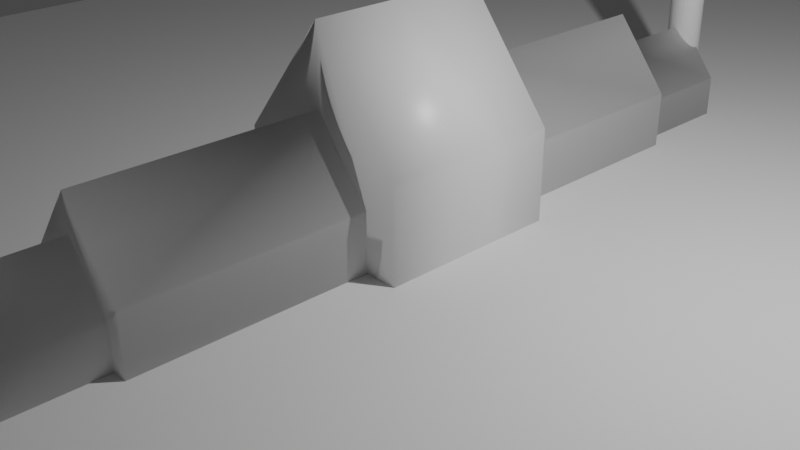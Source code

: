 # Source: linking_obj.blend  (saved by Blender 2.80.73; exported with 4.5.12 LTS)
import bpy
from mathutils import Matrix  # noqa: F401  (used for matrix-valued properties, if any)

bpy.ops.wm.read_factory_settings(use_empty=True)
scene = bpy.context.scene
scene.name = 'Scene'

# ---- collections
col_collection = bpy.data.collections.new('Collection'); scene.collection.children.link(col_collection)
col_example_obj_collection = bpy.data.collections.new('example_obj_collection'); scene.collection.children.link(col_example_obj_collection)

# ---- materials (node trees are filled in below, after node groups)
mat_material = bpy.data.materials.new('Material')
mat_material.alpha_threshold = 0.0
mat_material.use_transparent_shadow = False
mat_material.line_color = (0.0, 0.0, 0.0, 1.0)

# ---- material node trees
mat_material.use_nodes = True; mat_material.node_tree.nodes.clear()
_N = mat_material.node_tree.nodes; _L = mat_material.node_tree.links
n0 = _N.new('ShaderNodeOutputMaterial'); n0.name = 'Material Output'; n0.location = (300, 300)
n1 = _N.new('ShaderNodeBsdfPrincipled'); n1.name = 'Principled BSDF'; n1.location = (10, 300)
n1.distribution = 'GGX'
n1.subsurface_method = 'BURLEY'
n1.inputs[2].default_value = 0.4
n1.inputs[3].default_value = 1.45
n1.inputs[27].default_value = (0.0, 0.0, 0.0, 1.0)
n1.inputs[28].default_value = 1.0
_L.new(n1.outputs[0], n0.inputs[0])
n0.is_active_output = True

# ---- world
world_world = bpy.data.worlds.new('World'); scene.world = world_world
world_world.use_nodes = True; world_world.node_tree.nodes.clear()
_N = world_world.node_tree.nodes; _L = world_world.node_tree.links
n0 = _N.new('ShaderNodeOutputWorld'); n0.name = 'World Output'; n0.location = (300, 300)
n1 = _N.new('ShaderNodeBackground'); n1.name = 'Background'; n1.location = (10, 300)
n1.inputs[0].default_value = (0.05088, 0.05088, 0.05088, 1.0)
_L.new(n1.outputs[0], n0.inputs[0])
n0.is_active_output = True
world_world.color = (0.05088, 0.05088, 0.05088)
world_world.use_sun_shadow = False
world_world.sun_shadow_jitter_overblur = 0.0

# ---- cameras
cam_camera = bpy.data.cameras.new('Camera')
cam_camera.clip_end = 100.0
cam_camera.ortho_scale = 7.314

# ---- lights
light_light = bpy.data.lights.new('Light', 'POINT')
light_light.transmission_factor = 0.0
light_light.energy = 1000.0
light_light.shadow_soft_size = 0.1
light_light.shadow_maximum_resolution = 0.006
light_light.use_absolute_resolution = True

# ---- meshes
me_plane = bpy.data.meshes.new('Plane')
me_plane.from_pydata([(-1.0, -1.0, 0.0), (1.0, -1.0, 0.0), (-1.0, 1.0, 0.0), (1.0, 1.0, 0.0)], [], [(0, 1, 3, 2)])
_uv = me_plane.uv_layers.new(name='UVMap')
_uv.uv.foreach_set('vector', [0.0, 0.0, 1.0, 0.0, 1.0, 1.0, 0.0, 1.0])
me_plane.use_remesh_preserve_volume = False
me_plane.use_remesh_preserve_attributes = False
me_plane.use_mirror_vertex_groups = False
me_plane.update()
me_cube = bpy.data.meshes.new('Cube')
me_cube.from_pydata([(1.0, 1.0, 1.0), (1.0, 1.0, -1.0), (0.0, 1.0, 1.435), (0.0, 1.0, -1.435), (-1.0, 1.0, 1.0), (-1.0, 1.0, -1.0), (0.0, 1.0, 2.266), (0.0, 1.0, -2.266), (0.6334, 1.0, -0.6334), (-0.6334, 1.0, -0.6334), (0.6334, 1.0, 0.6334), (-0.6334, 1.0, 0.6334), (0.6334, 3.533, -0.6334), (-0.6334, 3.533, -0.6334), (0.6334, 3.533, 0.6334), (-0.6334, 3.533, 0.6334), (0.4647, 3.533, -0.4647), (-0.4647, 3.533, -0.4647), (0.4647, 3.533, 0.4647), (-0.4647, 3.533, 0.4647), (0.4647, 4.862, -0.4647), (-0.4647, 4.862, -0.4647), (0.4647, 4.862, 0.4647), (-0.4647, 4.862, 0.4647), (-1.0, 0.0, -1.0), (1.0, 0.0, 1.0), (-1.0, 0.0, 1.0), (1.0, 0.0, -1.0), (0.0, 3.533, -1.435), (0.0, 3.533, 1.435), (0.0, 3.533, -1.053), (0.0, 3.533, 1.053), (0.0, 4.862, -1.053), (0.0, 4.862, 1.053), (0.0, 0.0, -2.266), (0.0, 0.0, 2.266), (4.259e-08, 5.06, -3.709), (4.259e-08, 5.06, 3.709), (0.03858, 5.056, -3.709), (0.03858, 5.056, 3.709), (0.07567, 5.045, -3.709), (0.07567, 5.045, 3.709), (0.1099, 5.026, -3.709), (0.1099, 5.026, 3.709), (0.1398, 5.002, -3.709), (0.1398, 5.002, 3.709), (0.1644, 4.972, -3.709), (0.1644, 4.972, 3.709), (0.1827, 4.938, -3.709), (0.1827, 4.938, 3.709), (0.1939, 4.901, -3.709), (0.1939, 4.901, 3.709), (0.1977, 4.862, -3.709), (0.1977, 4.862, 3.709), (0.1939, 4.823, -3.709), (0.1939, 4.823, 3.709), (0.1827, 4.786, -3.709), (0.1827, 4.786, 3.709), (0.1644, 4.752, -3.709), (0.1644, 4.752, 3.709), (0.1398, 4.722, -3.709), (0.1398, 4.722, 3.709), (0.1099, 4.698, -3.709), (0.1099, 4.698, 3.709), (0.07567, 4.679, -3.709), (0.07567, 4.679, 3.709), (0.03858, 4.668, -3.709), (0.03858, 4.668, 3.709), (-2.185e-08, 4.664, -3.709), (-2.185e-08, 4.664, 3.709), (-0.03858, 4.668, -3.709), (-0.03858, 4.668, 3.709), (-0.07567, 4.679, -3.709), (-0.07567, 4.679, 3.709), (-0.1099, 4.698, -3.709), (-0.1099, 4.698, 3.709), (-0.1398, 4.722, -3.709), (-0.1398, 4.722, 3.709), (-0.1644, 4.752, -3.709), (-0.1644, 4.752, 3.709), (-0.1827, 4.786, -3.709), (-0.1827, 4.786, 3.709), (-0.1939, 4.823, -3.709), (-0.1939, 4.823, 3.709), (-0.1977, 4.862, -3.709), (-0.1977, 4.862, 3.709), (-0.1939, 4.901, -3.709), (-0.1939, 4.901, 3.709), (-0.1827, 4.938, -3.709), (-0.1827, 4.938, 3.709), (-0.1644, 4.972, -3.709), (-0.1644, 4.972, 3.709), (-0.1398, 5.002, -3.709), (-0.1398, 5.002, 3.709), (-0.1099, 5.026, -3.709), (-0.1099, 5.026, 3.709), (-0.07567, 5.045, -3.709), (-0.07567, 5.045, 3.709), (-0.03858, 5.056, -3.709), (-0.03858, 5.056, 3.709)], [], [(19, 31, 33, 23), (16, 30, 32, 20), (24, 26, 4, 5), (5, 7, 34, 24), (21, 23, 33, 32), (7, 5, 9, 3), (9, 11, 15, 13), (6, 0, 10, 2), (0, 1, 8, 10), (5, 4, 11, 9), (29, 14, 18, 31), (3, 9, 13, 28), (2, 10, 14, 29), (10, 8, 12, 14), (17, 19, 23, 21), (14, 12, 16, 18), (13, 15, 19, 17), (28, 13, 17, 30), (32, 33, 22, 20), (30, 17, 21, 32), (31, 18, 22, 33), (18, 16, 20, 22), (1, 0, 25, 27), (7, 1, 27, 34), (0, 6, 35, 25), (6, 4, 26, 35), (12, 28, 30, 16), (11, 2, 29, 15), (8, 3, 28, 12), (15, 29, 31, 19), (4, 6, 2, 11), (1, 7, 3, 8), (36, 37, 39, 38), (38, 39, 41, 40), (40, 41, 43, 42), (42, 43, 45, 44), (44, 45, 47, 46), (46, 47, 49, 48), (48, 49, 51, 50), (50, 51, 53, 52), (52, 53, 55, 54), (54, 55, 57, 56), (56, 57, 59, 58), (58, 59, 61, 60), (60, 61, 63, 62), (62, 63, 65, 64), (64, 65, 67, 66), (66, 67, 69, 68), (68, 69, 71, 70), (70, 71, 73, 72), (72, 73, 75, 74), (74, 75, 77, 76), (76, 77, 79, 78), (78, 79, 81, 80), (80, 81, 83, 82), (82, 83, 85, 84), (84, 85, 87, 86), (86, 87, 89, 88), (88, 89, 91, 90), (90, 91, 93, 92), (92, 93, 95, 94), (94, 95, 97, 96), (39, 37, 99, 97, 95, 93, 91, 89, 87, 85, 83, 81, 79, 77, 75, 73, 71, 69, 67, 65, 63, 61, 59, 57, 55, 53, 51, 49, 47, 45, 43, 41), (96, 97, 99, 98), (98, 99, 37, 36), (36, 38, 40, 42, 44, 46, 48, 50, 52, 54, 56, 58, 60, 62, 64, 66, 68, 70, 72, 74, 76, 78, 80, 82, 84, 86, 88, 90, 92, 94, 96, 98)])
me_cube.polygons.foreach_set('use_smooth', [1, 1, 1, 1, 1, 1, 1, 1, 1, 1, 1, 1, 1, 1, 1, 1, 1, 1, 1, 1, 1, 1, 1, 1, 1, 1, 1, 1, 1, 1, 1, 1, 0, 0, 0, 0, 0, 0, 0, 0, 0, 0, 0, 0, 0, 0, 0, 0, 0, 0, 0, 0, 0, 0, 0, 0, 0, 0, 0, 0, 0, 0, 0, 0, 0, 0])
_uv = me_cube.uv_layers.new(name='UVMap')
_uv.uv.foreach_set('vector', [0.625, 0.0, 0.5, 0.0, 0.5, 0.0, 0.625, 0.0, 0.625, 0.75, 0.5, 0.75, 0.5, 0.75, 0.625, 0.75, 0.375, 0.625, 0.625, 0.625, 0.625, 0.75, 0.375, 0.75, 0.375, 0.75, 0.5, 0.75, 0.5, 0.875, 0.375, 0.875, 0.625, 0.5, 0.875, 0.5, 0.875, 0.625, 0.625, 0.625, 0.5, 0.75, 0.375, 0.75, 0.375, 0.75, 0.5, 0.75, 0.375, 0.75, 0.625, 0.75, 0.625, 0.75, 0.375, 0.75, 0.5, 0.0, 0.375, 0.0, 0.375, 0.0, 0.5, 0.0, 0.375, 0.5, 0.125, 0.5, 0.125, 0.5, 0.375, 0.5, 0.375, 0.75, 0.625, 0.75, 0.625, 0.75, 0.375, 0.75, 0.5, 0.0, 0.375, 0.0, 0.375, 0.0, 0.5, 0.0, 0.5, 0.75, 0.375, 0.75, 0.375, 0.75, 0.5, 0.75, 0.5, 0.0, 0.375, 0.0, 0.375, 0.0, 0.5, 0.0, 0.375, 0.5, 0.125, 0.5, 0.125, 0.5, 0.375, 0.5, 0.375, 0.75, 0.625, 0.75, 0.625, 0.75, 0.375, 0.75, 0.375, 0.5, 0.125, 0.5, 0.125, 0.5, 0.375, 0.5, 0.375, 0.75, 0.625, 0.75, 0.625, 0.75, 0.375, 0.75, 0.5, 0.75, 0.375, 0.75, 0.375, 0.75, 0.5, 0.75, 0.625, 0.625, 0.875, 0.625, 0.875, 0.75, 0.625, 0.75, 0.5, 0.75, 0.375, 0.75, 0.375, 0.75, 0.5, 0.75, 0.5, 0.0, 0.375, 0.0, 0.375, 0.0, 0.5, 0.0, 0.375, 0.5, 0.125, 0.5, 0.125, 0.5, 0.375, 0.5, 0.125, 0.5, 0.375, 0.5, 0.375, 0.625, 0.125, 0.625, 0.5, 0.75, 0.625, 0.75, 0.625, 0.875, 0.5, 0.875, 0.375, 0.0, 0.5, 0.0, 0.5, 0.125, 0.375, 0.125, 0.5, 0.0, 0.625, 0.0, 0.625, 0.125, 0.5, 0.125, 0.625, 0.75, 0.5, 0.75, 0.5, 0.75, 0.625, 0.75, 0.625, 0.0, 0.5, 0.0, 0.5, 0.0, 0.625, 0.0, 0.625, 0.75, 0.5, 0.75, 0.5, 0.75, 0.625, 0.75, 0.625, 0.0, 0.5, 0.0, 0.5, 0.0, 0.625, 0.0, 0.625, 0.0, 0.5, 0.0, 0.5, 0.0, 0.625, 0.0, 0.625, 0.75, 0.5, 0.75, 0.5, 0.75, 0.625, 0.75, 1.0, 0.5, 1.0, 1.0, 0.9688, 1.0, 0.9688, 0.5, 0.9688, 0.5, 0.9688, 1.0, 0.9375, 1.0, 0.9375, 0.5, 0.9375, 0.5, 0.9375, 1.0, 0.9062, 1.0, 0.9062, 0.5, 0.9062, 0.5, 0.9062, 1.0, 0.875, 1.0, 0.875, 0.5, 0.875, 0.5, 0.875, 1.0, 0.8438, 1.0, 0.8438, 0.5, 0.8438, 0.5, 0.8438, 1.0, 0.8125, 1.0, 0.8125, 0.5, 0.8125, 0.5, 0.8125, 1.0, 0.7812, 1.0, 0.7812, 0.5, 0.7812, 0.5, 0.7812, 1.0, 0.75, 1.0, 0.75, 0.5, 0.75, 0.5, 0.75, 1.0, 0.7188, 1.0, 0.7188, 0.5, 0.7188, 0.5, 0.7188, 1.0, 0.6875, 1.0, 0.6875, 0.5, 0.6875, 0.5, 0.6875, 1.0, 0.6562, 1.0, 0.6562, 0.5, 0.6562, 0.5, 0.6562, 1.0, 0.625, 1.0, 0.625, 0.5, 0.625, 0.5, 0.625, 1.0, 0.5938, 1.0, 0.5938, 0.5, 0.5938, 0.5, 0.5938, 1.0, 0.5625, 1.0, 0.5625, 0.5, 0.5625, 0.5, 0.5625, 1.0, 0.5312, 1.0, 0.5312, 0.5, 0.5312, 0.5, 0.5312, 1.0, 0.5, 1.0, 0.5, 0.5, 0.5, 0.5, 0.5, 1.0, 0.4688, 1.0, 0.4688, 0.5, 0.4688, 0.5, 0.4688, 1.0, 0.4375, 1.0, 0.4375, 0.5, 0.4375, 0.5, 0.4375, 1.0, 0.4062, 1.0, 0.4062, 0.5, 0.4062, 0.5, 0.4062, 1.0, 0.375, 1.0, 0.375, 0.5, 0.375, 0.5, 0.375, 1.0, 0.3438, 1.0, 0.3438, 0.5, 0.3438, 0.5, 0.3438, 1.0, 0.3125, 1.0, 0.3125, 0.5, 0.3125, 0.5, 0.3125, 1.0, 0.2812, 1.0, 0.2812, 0.5, 0.2812, 0.5, 0.2812, 1.0, 0.25, 1.0, 0.25, 0.5, 0.25, 0.5, 0.25, 1.0, 0.2188, 1.0, 0.2188, 0.5, 0.2188, 0.5, 0.2188, 1.0, 0.1875, 1.0, 0.1875, 0.5, 0.1875, 0.5, 0.1875, 1.0, 0.1562, 1.0, 0.1562, 0.5, 0.1562, 0.5, 0.1562, 1.0, 0.125, 1.0, 0.125, 0.5, 0.125, 0.5, 0.125, 1.0, 0.09375, 1.0, 0.09375, 0.5, 0.09375, 0.5, 0.09375, 1.0, 0.0625, 1.0, 0.0625, 0.5, 0.2968, 0.4854, 0.25, 0.49, 0.2032, 0.4854, 0.1582, 0.4717, 0.1167, 0.4496, 0.08029, 0.4197, 0.05045, 0.3833, 0.02827, 0.3418, 0.01461, 0.2968, 0.01, 0.25, 0.01461, 0.2032, 0.02827, 0.1582, 0.05045, 0.1167, 0.08029, 0.08029, 0.1167, 0.05045, 0.1582, 0.02827, 0.2032, 0.01461, 0.25, 0.01, 0.2968, 0.01461, 0.3418, 0.02827, 0.3833, 0.05045, 0.4197, 0.08029, 0.4496, 0.1167, 0.4717, 0.1582, 0.4854, 0.2032, 0.49, 0.25, 0.4854, 0.2968, 0.4717, 0.3418, 0.4496, 0.3833, 0.4197, 0.4197, 0.3833, 0.4496, 0.3418, 0.4717, 0.0625, 0.5, 0.0625, 1.0, 0.03125, 1.0, 0.03125, 0.5, 0.03125, 0.5, 0.03125, 1.0, 0.0, 1.0, 0.0, 0.5, 0.75, 0.49, 0.7968, 0.4854, 0.8418, 0.4717, 0.8833, 0.4496, 0.9197, 0.4197, 0.9496, 0.3833, 0.9717, 0.3418, 0.9854, 0.2968, 0.99, 0.25, 0.9854, 0.2032, 0.9717, 0.1582, 0.9496, 0.1167, 0.9197, 0.08029, 0.8833, 0.05045, 0.8418, 0.02827, 0.7968, 0.01461, 0.75, 0.01, 0.7032, 0.01461, 0.6582, 0.02827, 0.6167, 0.05045, 0.5803, 0.08029, 0.5504, 0.1167, 0.5283, 0.1582, 0.5146, 0.2032, 0.51, 0.25, 0.5146, 0.2968, 0.5283, 0.3418, 0.5504, 0.3833, 0.5803, 0.4197, 0.6167, 0.4496, 0.6582, 0.4717, 0.7032, 0.4854])
me_cube.materials.append(mat_material)
me_cube.use_remesh_preserve_volume = False
me_cube.use_remesh_preserve_attributes = False
me_cube.use_mirror_vertex_groups = False
me_cube.update()

# ---- objects
ob_light = bpy.data.objects.new('Light', light_light)
ob_camera = bpy.data.objects.new('Camera', cam_camera)
ob_plane = bpy.data.objects.new('Plane', me_plane)
ob_cube = bpy.data.objects.new('Cube', me_cube)

# ---- transforms, parenting, visibility, modifiers, constraints
ob_light.location = (4.076, 1.005, 5.904)
ob_light.rotation_euler = (0.6503, 0.05522, 1.866)
ob_light.lock_rotations_4d = False
ob_light.empty_display_type = 'ARROWS'
ob_light.color = (0.0, 0.0, 0.0, 0.0)
ob_light.lineart.crease_threshold = 0.0
ob_camera.location = (7.359, -6.926, 4.958)
ob_camera.rotation_euler = (1.109, 0.0, 0.8149)
ob_camera.lock_rotations_4d = False
ob_camera.empty_display_type = 'ARROWS'
ob_camera.color = (0.0, 0.0, 0.0, 0.0)
ob_camera.display_type = 'WIRE'
ob_camera.lineart.crease_threshold = 0.0
ob_plane.location = (0.0, 4.862, 0.0)
ob_plane.scale = (9.743, 9.743, 9.743)
ob_plane.lineart.crease_threshold = 0.0
ob_cube.location = (0.0, 0.0, 0.0)
ob_cube.lock_rotations_4d = False
ob_cube.empty_display_type = 'ARROWS'
ob_cube.lineart.crease_threshold = 0.0
_m = ob_cube.modifiers.new('Mirror', 'MIRROR')
_m.use_axis = (False, True, False)
_m = ob_cube.modifiers.new('Bevel', 'BEVEL')
_m.segments = 3
_m.limit_method = 'WEIGHT'
_m.use_clamp_overlap = False

# ---- collection membership
col_collection.objects.link(ob_light)
col_collection.objects.link(ob_camera)
col_collection.objects.link(ob_plane)
col_example_obj_collection.objects.link(ob_cube)

# ---- scene / render settings (as saved in the file)
scene.camera = ob_camera
scene.frame_start = 1; scene.frame_end = 250; scene.frame_set(1)
scene.render.engine = 'BLENDER_EEVEE_NEXT'
scene.cycles.use_denoising = False
scene.cycles.samples = 128
scene.cycles.sampling_pattern = 'TABULATED_SOBOL'
scene.cycles.use_adaptive_sampling = False
scene.cycles.use_light_tree = False
scene.view_settings.view_transform = 'Filmic'
bpy.context.view_layer.update()
